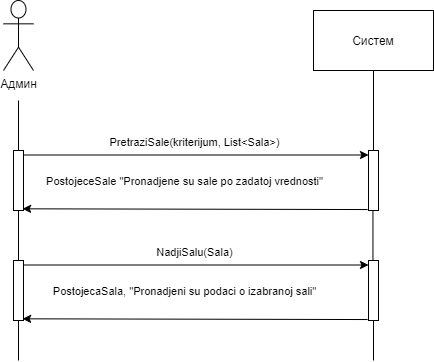

The diagram above was exported from draw.io. Its source (the exported page's mxGraphModel, read from the mxfile embedded in the PNG):
<mxGraphModel dx="483" dy="477" grid="1" gridSize="10" guides="1" tooltips="1" connect="1" arrows="1" fold="1" page="1" pageScale="1" pageWidth="827" pageHeight="1169" math="0" shadow="0">
  <root>
    <mxCell id="0" />
    <mxCell id="1" parent="0" />
    <mxCell id="pNolT3dvRD88F6NCJf1X-54" value="Админ" style="shape=umlActor;verticalLabelPosition=bottom;verticalAlign=top;html=1;" vertex="1" parent="1">
      <mxGeometry x="260" y="190" width="30" height="70" as="geometry" />
    </mxCell>
    <mxCell id="pNolT3dvRD88F6NCJf1X-55" value="" style="points=[];perimeter=orthogonalPerimeter;rounded=0;shadow=0;strokeWidth=1;" vertex="1" parent="1">
      <mxGeometry x="270" y="340" width="10" height="60" as="geometry" />
    </mxCell>
    <mxCell id="pNolT3dvRD88F6NCJf1X-56" value="" style="endArrow=none;html=1;" edge="1" parent="1" source="pNolT3dvRD88F6NCJf1X-55">
      <mxGeometry width="50" height="50" relative="1" as="geometry">
        <mxPoint x="280" y="380" as="sourcePoint" />
        <mxPoint x="275" y="290" as="targetPoint" />
      </mxGeometry>
    </mxCell>
    <mxCell id="pNolT3dvRD88F6NCJf1X-57" value="" style="endArrow=none;html=1;" edge="1" parent="1" source="pNolT3dvRD88F6NCJf1X-66" target="pNolT3dvRD88F6NCJf1X-55">
      <mxGeometry width="50" height="50" relative="1" as="geometry">
        <mxPoint x="275" y="430" as="sourcePoint" />
        <mxPoint x="310" y="500" as="targetPoint" />
      </mxGeometry>
    </mxCell>
    <mxCell id="pNolT3dvRD88F6NCJf1X-58" value="Систем" style="rounded=0;whiteSpace=wrap;html=1;" vertex="1" parent="1">
      <mxGeometry x="570" y="200" width="120" height="60" as="geometry" />
    </mxCell>
    <mxCell id="pNolT3dvRD88F6NCJf1X-59" value="" style="points=[];perimeter=orthogonalPerimeter;rounded=0;shadow=0;strokeWidth=1;" vertex="1" parent="1">
      <mxGeometry x="625" y="340" width="10" height="60" as="geometry" />
    </mxCell>
    <mxCell id="pNolT3dvRD88F6NCJf1X-60" value="" style="endArrow=none;html=1;" edge="1" parent="1" source="pNolT3dvRD88F6NCJf1X-59" target="pNolT3dvRD88F6NCJf1X-58">
      <mxGeometry width="50" height="50" relative="1" as="geometry">
        <mxPoint x="605" y="320" as="sourcePoint" />
        <mxPoint x="630" y="290" as="targetPoint" />
      </mxGeometry>
    </mxCell>
    <mxCell id="pNolT3dvRD88F6NCJf1X-61" value="" style="endArrow=none;html=1;exitX=0.445;exitY=0.024;exitDx=0;exitDy=0;exitPerimeter=0;" edge="1" parent="1" source="pNolT3dvRD88F6NCJf1X-68" target="pNolT3dvRD88F6NCJf1X-59">
      <mxGeometry width="50" height="50" relative="1" as="geometry">
        <mxPoint x="630" y="439.9999999999999" as="sourcePoint" />
        <mxPoint x="625" y="510" as="targetPoint" />
      </mxGeometry>
    </mxCell>
    <mxCell id="pNolT3dvRD88F6NCJf1X-62" value="" style="endArrow=classic;html=1;exitX=1.1;exitY=0.075;exitDx=0;exitDy=0;exitPerimeter=0;" edge="1" parent="1" source="pNolT3dvRD88F6NCJf1X-55" target="pNolT3dvRD88F6NCJf1X-59">
      <mxGeometry width="50" height="50" relative="1" as="geometry">
        <mxPoint x="320" y="340" as="sourcePoint" />
        <mxPoint x="370" y="290" as="targetPoint" />
      </mxGeometry>
    </mxCell>
    <mxCell id="pNolT3dvRD88F6NCJf1X-63" value="PretraziSale(kriterijum, List&amp;lt;Sala&amp;gt;)" style="edgeLabel;html=1;align=center;verticalAlign=middle;resizable=0;points=[];" vertex="1" connectable="0" parent="pNolT3dvRD88F6NCJf1X-62">
      <mxGeometry x="-0.1824" y="-1" relative="1" as="geometry">
        <mxPoint x="28.310000000000002" y="-14" as="offset" />
      </mxGeometry>
    </mxCell>
    <mxCell id="pNolT3dvRD88F6NCJf1X-64" value="PostojeceSale &quot;Pronadjene su sale po zadatoj vrednosti&quot;" style="edgeLabel;html=1;align=center;verticalAlign=middle;resizable=0;points=[];" vertex="1" connectable="0" parent="pNolT3dvRD88F6NCJf1X-62">
      <mxGeometry x="0.3962" y="-2" relative="1" as="geometry">
        <mxPoint x="-80.99999999999999" y="23.5" as="offset" />
      </mxGeometry>
    </mxCell>
    <mxCell id="pNolT3dvRD88F6NCJf1X-65" value="" style="endArrow=classic;html=1;exitX=-0.09;exitY=0.984;exitDx=0;exitDy=0;exitPerimeter=0;entryX=0.91;entryY=0.972;entryDx=0;entryDy=0;entryPerimeter=0;" edge="1" parent="1" source="pNolT3dvRD88F6NCJf1X-59" target="pNolT3dvRD88F6NCJf1X-55">
      <mxGeometry width="50" height="50" relative="1" as="geometry">
        <mxPoint x="320" y="340" as="sourcePoint" />
        <mxPoint x="280" y="379" as="targetPoint" />
      </mxGeometry>
    </mxCell>
    <mxCell id="pNolT3dvRD88F6NCJf1X-66" value="" style="points=[];perimeter=orthogonalPerimeter;rounded=0;shadow=0;strokeWidth=1;" vertex="1" parent="1">
      <mxGeometry x="270" y="450" width="10" height="60" as="geometry" />
    </mxCell>
    <mxCell id="pNolT3dvRD88F6NCJf1X-67" value="" style="endArrow=none;html=1;" edge="1" parent="1" target="pNolT3dvRD88F6NCJf1X-66">
      <mxGeometry width="50" height="50" relative="1" as="geometry">
        <mxPoint x="275" y="550" as="sourcePoint" />
        <mxPoint x="310" y="610" as="targetPoint" />
      </mxGeometry>
    </mxCell>
    <mxCell id="pNolT3dvRD88F6NCJf1X-68" value="" style="points=[];perimeter=orthogonalPerimeter;rounded=0;shadow=0;strokeWidth=1;" vertex="1" parent="1">
      <mxGeometry x="625" y="450" width="10" height="60" as="geometry" />
    </mxCell>
    <mxCell id="pNolT3dvRD88F6NCJf1X-69" value="" style="endArrow=none;html=1;" edge="1" parent="1" target="pNolT3dvRD88F6NCJf1X-68">
      <mxGeometry width="50" height="50" relative="1" as="geometry">
        <mxPoint x="630" y="549.9999999999999" as="sourcePoint" />
        <mxPoint x="625" y="620" as="targetPoint" />
      </mxGeometry>
    </mxCell>
    <mxCell id="pNolT3dvRD88F6NCJf1X-70" value="" style="endArrow=classic;html=1;exitX=1.1;exitY=0.075;exitDx=0;exitDy=0;exitPerimeter=0;" edge="1" parent="1" source="pNolT3dvRD88F6NCJf1X-66" target="pNolT3dvRD88F6NCJf1X-68">
      <mxGeometry width="50" height="50" relative="1" as="geometry">
        <mxPoint x="320" y="450" as="sourcePoint" />
        <mxPoint x="370" y="400" as="targetPoint" />
      </mxGeometry>
    </mxCell>
    <mxCell id="pNolT3dvRD88F6NCJf1X-71" value="NadjiSalu(Sala)" style="edgeLabel;html=1;align=center;verticalAlign=middle;resizable=0;points=[];" vertex="1" connectable="0" parent="pNolT3dvRD88F6NCJf1X-70">
      <mxGeometry x="-0.1824" y="-1" relative="1" as="geometry">
        <mxPoint x="28.310000000000002" y="-14" as="offset" />
      </mxGeometry>
    </mxCell>
    <mxCell id="pNolT3dvRD88F6NCJf1X-72" value="PostojecaSala, &quot;Pronadjeni su podaci o izabranoj sali&quot;" style="edgeLabel;html=1;align=center;verticalAlign=middle;resizable=0;points=[];" vertex="1" connectable="0" parent="pNolT3dvRD88F6NCJf1X-70">
      <mxGeometry x="0.3962" y="-2" relative="1" as="geometry">
        <mxPoint x="-80.99999999999999" y="23.5" as="offset" />
      </mxGeometry>
    </mxCell>
    <mxCell id="pNolT3dvRD88F6NCJf1X-73" value="" style="endArrow=classic;html=1;exitX=-0.09;exitY=0.984;exitDx=0;exitDy=0;exitPerimeter=0;entryX=0.91;entryY=0.972;entryDx=0;entryDy=0;entryPerimeter=0;" edge="1" parent="1" source="pNolT3dvRD88F6NCJf1X-68" target="pNolT3dvRD88F6NCJf1X-66">
      <mxGeometry width="50" height="50" relative="1" as="geometry">
        <mxPoint x="320" y="450" as="sourcePoint" />
        <mxPoint x="280" y="489" as="targetPoint" />
      </mxGeometry>
    </mxCell>
  </root>
</mxGraphModel>